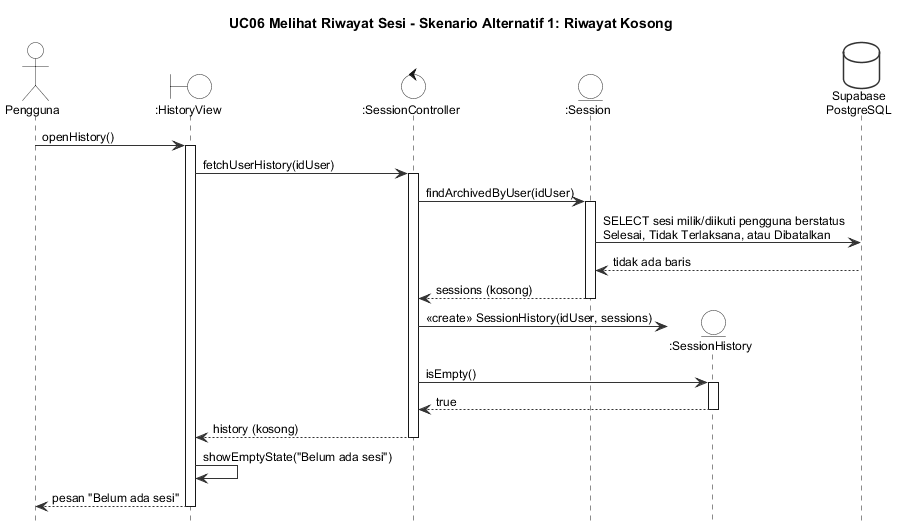

The diagram above was rendered by PlantUML. Its source (embedded in the PNG):
@startuml seq-uc06-alt1
!include _style.iuml
title UC06 Melihat Riwayat Sesi - Skenario Alternatif 1: Riwayat Kosong

actor Pengguna
boundary ":HistoryView" as Hist
control ":SessionController" as Ctrl
entity ":Session" as Sess
entity ":SessionHistory" as SH
database "Supabase\nPostgreSQL" as DB

Pengguna -> Hist : openHistory()
activate Hist
Hist -> Ctrl : fetchUserHistory(idUser)
activate Ctrl
Ctrl -> Sess : findArchivedByUser(idUser)
activate Sess
Sess -> DB : SELECT sesi milik/diikuti pengguna berstatus\nSelesai, Tidak Terlaksana, atau Dibatalkan
DB --> Sess : tidak ada baris
Sess --> Ctrl : sessions (kosong)
deactivate Sess
create SH
Ctrl -> SH : <<create>> SessionHistory(idUser, sessions)
Ctrl -> SH : isEmpty()
activate SH
SH --> Ctrl : true
deactivate SH
Ctrl --> Hist : history (kosong)
deactivate Ctrl
Hist -> Hist : showEmptyState("Belum ada sesi")
Hist --> Pengguna : pesan "Belum ada sesi"
deactivate Hist
@enduml